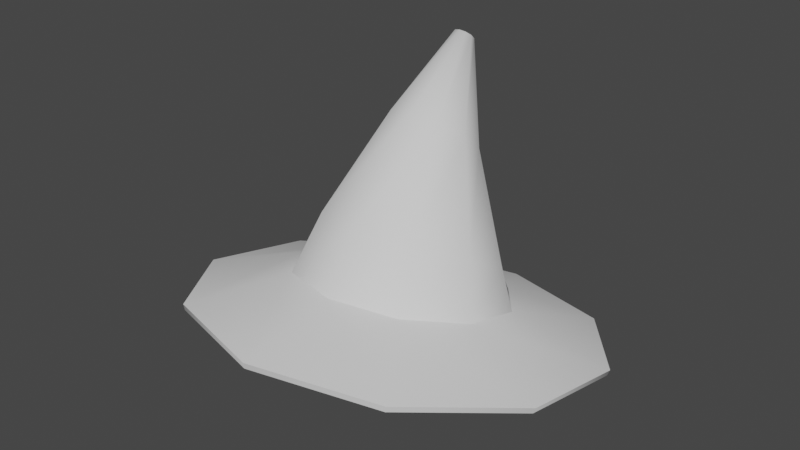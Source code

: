 # Source: msh_wizard_hat.blend  (saved by Blender 3.1.7; exported with 4.5.12 LTS)
import bpy
from mathutils import Matrix  # noqa: F401  (used for matrix-valued properties, if any)

bpy.ops.wm.read_factory_settings(use_empty=True)
scene = bpy.context.scene
scene.name = 'Scene'

# ---- collections
col_collection = bpy.data.collections.new('Collection'); scene.collection.children.link(col_collection)

# ---- node groups
ng_auto_smooth = bpy.data.node_groups.new('Auto Smooth', 'GeometryNodeTree')
_s = ng_auto_smooth.interface.new_socket(name='Geometry', in_out='OUTPUT', socket_type='NodeSocketGeometry')
_s = ng_auto_smooth.interface.new_socket(name='Geometry', in_out='INPUT', socket_type='NodeSocketGeometry')
_s = ng_auto_smooth.interface.new_socket(name='Angle', in_out='INPUT', socket_type='NodeSocketFloat')
_s.subtype = 'ANGLE'
_s.min_value = 0.0
_s.max_value = 3.142
ng_auto_smooth.is_modifier = True
_N = ng_auto_smooth.nodes; _L = ng_auto_smooth.links
n0 = _N.new('NodeGroupOutput'); n0.name = 'Group Output'; n0.location = (480, -100)
n1 = _N.new('NodeGroupInput'); n1.name = 'Group Input'; n1.location = (-420, -300)
n2 = _N.new('NodeGroupInput'); n2.name = 'Group Input.001'; n2.location = (-60, -100)
n3 = _N.new('GeometryNodeSetShadeSmooth'); n3.name = 'Set Shade Smooth'; n3.location = (120, -100)
n3.domain = 'EDGE'
n4 = _N.new('GeometryNodeSetShadeSmooth'); n4.name = 'Set Shade Smooth.001'; n4.location = (300, -100)
n5 = _N.new('GeometryNodeInputMeshEdgeAngle'); n5.name = 'Edge Angle'; n5.location = (-420, -220)
n6 = _N.new('GeometryNodeInputEdgeSmooth'); n6.name = 'Is Edge Smooth'; n6.location = (-60, -160)
n7 = _N.new('GeometryNodeInputShadeSmooth'); n7.name = 'Is Face Smooth'; n7.location = (-240, -340)
n8 = _N.new('FunctionNodeBooleanMath'); n8.name = 'Boolean Math'; n8.location = (-60, -220)
n9 = _N.new('FunctionNodeCompare'); n9.name = 'Compare'; n9.location = (-240, -180)
n9.operation = 'LESS_EQUAL'
_L.new(n5.outputs[0], n9.inputs[0])
_L.new(n4.outputs[0], n0.inputs[0])
_L.new(n1.outputs[1], n9.inputs[1])
_L.new(n9.outputs[0], n8.inputs[0])
_L.new(n7.outputs[0], n8.inputs[1])
_L.new(n2.outputs[0], n3.inputs[0])
_L.new(n6.outputs[0], n3.inputs[1])
_L.new(n3.outputs[0], n4.inputs[0])
_L.new(n8.outputs[0], n3.inputs[2])
n0.is_active_output = True

# ---- world
world_world = bpy.data.worlds.new('World'); scene.world = world_world
world_world.use_nodes = True; world_world.node_tree.nodes.clear()
_N = world_world.node_tree.nodes; _L = world_world.node_tree.links
n0 = _N.new('ShaderNodeOutputWorld'); n0.name = 'World Output'; n0.location = (300, 300)
n1 = _N.new('ShaderNodeBackground'); n1.name = 'Background'; n1.location = (10, 300)
n1.inputs[0].default_value = (0.05088, 0.05088, 0.05088, 1.0)
_L.new(n1.outputs[0], n0.inputs[0])
n0.is_active_output = True
world_world.color = (0.05088, 0.05088, 0.05088)
world_world.use_sun_shadow = False
world_world.sun_shadow_jitter_overblur = 0.0

# ---- meshes
me_msh_wizard_hat = bpy.data.meshes.new('msh_wizard_hat')
me_msh_wizard_hat.from_pydata([(-0.003064, 0.1055, 0.07948), (-0.05482, 0.08939, 0.08397), (-0.08681, 0.04719, 0.09571), (-0.08681, -0.00498, 0.1102), (-0.05482, -0.04719, 0.122), (-0.003064, -0.06331, 0.1264), (0.04869, -0.04719, 0.122), (0.08068, -0.00498, 0.1102), (0.08068, 0.04719, 0.09571), (0.04869, 0.08939, 0.08397), (-0.003064, 0.3372, -0.02523), (-0.1988, 0.2752, -0.01103), (-0.3198, 0.1129, 0.02614), (-0.3198, -0.08772, 0.07208), (-0.1988, -0.25, 0.1092), (-0.003064, -0.312, 0.1234), (0.1927, -0.25, 0.1092), (0.3137, -0.08772, 0.07208), (0.3137, 0.1129, 0.02614), (0.1927, 0.2752, -0.01103), (-0.003064, 0.1649, 0.1119), (-0.08488, 0.1414, 0.1244), (-0.1354, 0.07991, 0.1569), (-0.1354, 0.003879, 0.1972), (-0.08488, -0.05763, 0.2297), (-0.003064, -0.08112, 0.2422), (0.07875, -0.05763, 0.2297), (0.1293, 0.003878, 0.1972), (0.1293, 0.07991, 0.1569), (0.07875, 0.1414, 0.1244), (-0.003064, 0.1924, 0.0642), (-0.06954, 0.2677, 0.4238), (-0.1069, 0.1603, 0.07296), (-0.08027, 0.2651, 0.4258), (-0.1716, 0.07567, 0.09608), (-0.08698, 0.2583, 0.4318), (-0.172, -0.02962, 0.1249), (-0.08693, 0.25, 0.4396), (-0.1076, -0.1151, 0.1484), (-0.08017, 0.2436, 0.4459), (-0.003064, -0.1478, 0.1574), (-0.06953, 0.2415, 0.4483), (0.1015, -0.1151, 0.1484), (-0.05921, 0.2443, 0.4461), (0.1659, -0.02962, 0.1249), (-0.05294, 0.2509, 0.4403), (0.1654, 0.07567, 0.09608), (-0.05286, 0.2588, 0.4329), (0.1007, 0.1603, 0.07296), (-0.05909, 0.2652, 0.4266), (-0.003064, 0.3421, -0.01647), (-0.2004, 0.2796, -0.002203), (-0.3227, 0.1161, 0.03519), (-0.323, -0.08652, 0.08148), (-0.2009, -0.2507, 0.119), (-0.003064, -0.3135, 0.1333), (0.1948, -0.2507, 0.119), (0.3169, -0.08652, 0.08148), (0.3165, 0.1161, 0.03519), (0.1943, 0.2796, -0.002203), (-0.002915, 0.1748, 0.1131), (-0.09023, 0.1498, 0.1253), (-0.1445, 0.08372, 0.1589), (-0.1444, 0.002132, 0.2012), (-0.0903, -0.06354, 0.2357), (-0.002933, -0.08832, 0.2491), (0.08423, -0.06288, 0.2362), (0.1379, 0.003033, 0.2022), (0.1377, 0.0842, 0.1602), (0.08395, 0.1497, 0.1264), (-0.03623, 0.1965, 0.2665), (-0.08246, 0.1845, 0.2749), (-0.111, 0.1539, 0.2994), (-0.1109, 0.1166, 0.3304), (-0.08218, 0.08696, 0.3557), (-0.03621, 0.07628, 0.3657), (0.009387, 0.0884, 0.3568), (0.03744, 0.1186, 0.3325), (0.03756, 0.1555, 0.3022), (0.009592, 0.1853, 0.277), (-0.06927, 0.2562, 0.4379)], [], [(2, 3, 13, 12), (1, 2, 12, 11), (9, 0, 10, 19), (8, 9, 19, 18), (7, 8, 18, 17), (6, 7, 17, 16), (5, 6, 16, 15), (4, 5, 15, 14), (3, 4, 14, 13), (0, 1, 11, 10), (9, 29, 20, 0), (8, 28, 29, 9), (7, 27, 28, 8), (6, 26, 27, 7), (5, 25, 26, 6), (4, 24, 25, 5), (3, 23, 24, 4), (2, 22, 23, 3), (1, 21, 22, 2), (0, 20, 21, 1), (70, 71, 33, 31), (71, 72, 35, 33), (72, 73, 37, 35), (73, 74, 39, 37), (74, 75, 41, 39), (75, 76, 43, 41), (76, 77, 45, 43), (77, 78, 47, 45), (39, 80, 37), (78, 79, 49, 47), (79, 70, 31, 49), (34, 52, 53, 36), (32, 51, 52, 34), (48, 59, 50, 30), (46, 58, 59, 48), (44, 57, 58, 46), (42, 56, 57, 44), (40, 55, 56, 42), (38, 54, 55, 40), (36, 53, 54, 38), (30, 50, 51, 32), (48, 30, 60, 69), (46, 48, 69, 68), (44, 46, 68, 67), (42, 44, 67, 66), (40, 42, 66, 65), (38, 40, 65, 64), (36, 38, 64, 63), (34, 36, 63, 62), (32, 34, 62, 61), (30, 32, 61, 60), (69, 60, 70, 79), (68, 69, 79, 78), (67, 68, 78, 77), (66, 67, 77, 76), (65, 66, 76, 75), (64, 65, 75, 74), (63, 64, 74, 73), (62, 63, 73, 72), (61, 62, 72, 71), (60, 61, 71, 70), (33, 80, 31), (37, 80, 35), (35, 80, 33), (31, 80, 49), (49, 80, 47), (47, 80, 45), (45, 80, 43), (43, 80, 41), (41, 80, 39), (10, 11, 51, 50), (11, 12, 52, 51), (12, 13, 53, 52), (13, 14, 54, 53), (14, 15, 55, 54), (15, 16, 56, 55), (16, 17, 57, 56), (17, 18, 58, 57), (18, 19, 59, 58), (19, 10, 50, 59)])
me_msh_wizard_hat.polygons.foreach_set('use_smooth', [True] * 80)
_k = set([(10, 11), (10, 19), (11, 12), (12, 13), (13, 14), (14, 15), (15, 16), (16, 17), (17, 18), (18, 19), (30, 32), (30, 48), (32, 34), (34, 36), (36, 38), (38, 40), (40, 42), (42, 44), (44, 46), (46, 48), (50, 51), (50, 59), (51, 52), (52, 53), (53, 54), (54, 55), (55, 56), (56, 57), (57, 58), (58, 59)])
me_msh_wizard_hat.attributes.new('sharp_edge', 'BOOLEAN', 'EDGE').data.foreach_set('value', [ (min(e.vertices), max(e.vertices)) in _k for e in me_msh_wizard_hat.edges])
_uv = me_msh_wizard_hat.uv_layers.new(name='UVMap')
_uv.uv.foreach_set('vector', [0.2711, 0.1486, 0.353, 0.1574, 0.3788, 0.4621, 0.2956, 0.4715, 0.1898, 0.1417, 0.2711, 0.1486, 0.2956, 0.4715, 0.188, 0.4875, 0.8379, 0.1477, 0.9143, 0.1476, 0.9946, 0.5358, 0.8238, 0.4928, 0.7563, 0.1521, 0.8379, 0.1477, 0.8238, 0.4928, 0.7227, 0.4719, 0.6745, 0.1592, 0.7563, 0.1521, 0.7227, 0.4719, 0.6437, 0.4608, 0.5939, 0.1697, 0.6745, 0.1592, 0.6437, 0.4608, 0.5751, 0.4559, 0.5137, 0.1855, 0.5939, 0.1697, 0.5751, 0.4559, 0.5126, 0.4557, 0.4336, 0.1689, 0.5137, 0.1855, 0.5126, 0.4557, 0.4496, 0.457, 0.353, 0.1574, 0.4336, 0.1689, 0.4496, 0.457, 0.3788, 0.4621, 0.1138, 0.1385, 0.1898, 0.1417, 0.188, 0.4875, 0.006599, 0.5187, 0.8379, 0.1477, 0.85, 0.05835, 0.9393, 0.08066, 0.9143, 0.1476, 0.7563, 0.1521, 0.7616, 0.04141, 0.85, 0.05835, 0.8379, 0.1477, 0.6745, 0.1592, 0.6762, 0.02757, 0.7616, 0.04141, 0.7563, 0.1521, 0.5939, 0.1697, 0.5932, 0.01932, 0.6762, 0.02757, 0.6745, 0.1592, 0.5137, 0.1855, 0.5146, 0.01699, 0.5932, 0.01932, 0.5939, 0.1697, 0.4336, 0.1689, 0.4361, 0.01848, 0.5146, 0.01699, 0.5137, 0.1855, 0.353, 0.1574, 0.3534, 0.02568, 0.4361, 0.01848, 0.4336, 0.1689, 0.2711, 0.1486, 0.2684, 0.03794, 0.3534, 0.02568, 0.353, 0.1574, 0.1898, 0.1417, 0.1806, 0.05243, 0.2684, 0.03794, 0.2711, 0.1486, 0.1138, 0.1385, 0.09154, 0.07135, 0.1806, 0.05243, 0.1898, 0.1417, 0.3428, 0.8027, 0.3724, 0.771, 0.481, 0.8458, 0.4803, 0.8569, 0.3724, 0.771, 0.4079, 0.7466, 0.4847, 0.8381, 0.481, 0.8458, 0.4079, 0.7466, 0.4438, 0.7301, 0.4896, 0.833, 0.4847, 0.8381, 0.4438, 0.7301, 0.4777, 0.7191, 0.4954, 0.83, 0.4896, 0.833, 0.4777, 0.7191, 0.5107, 0.7134, 0.5017, 0.829, 0.4954, 0.83, 0.5107, 0.7134, 0.5437, 0.7136, 0.5081, 0.8301, 0.5017, 0.829, 0.5437, 0.7136, 0.5769, 0.7211, 0.5142, 0.8334, 0.5081, 0.8301, 0.5769, 0.7211, 0.6097, 0.7374, 0.5191, 0.8392, 0.5142, 0.8334, 0.4954, 0.83, 0.502, 0.8467, 0.4896, 0.833, 0.6097, 0.7374, 0.6388, 0.7656, 0.5219, 0.8476, 0.5191, 0.8392, 0.6388, 0.7656, 0.6587, 0.8055, 0.5213, 0.8583, 0.5219, 0.8476, 0.3198, 0.5792, 0.2962, 0.4764, 0.3791, 0.4661, 0.3918, 0.5525, 0.2371, 0.6205, 0.189, 0.4941, 0.2962, 0.4764, 0.3198, 0.5792, 0.768, 0.6118, 0.8223, 0.499, 0.9929, 0.5456, 0.8455, 0.6884, 0.6957, 0.5684, 0.7219, 0.4766, 0.8223, 0.499, 0.768, 0.6118, 0.6311, 0.5438, 0.6433, 0.4646, 0.7219, 0.4766, 0.6957, 0.5684, 0.5719, 0.5313, 0.575, 0.4594, 0.6433, 0.4646, 0.6311, 0.5438, 0.5141, 0.5256, 0.5126, 0.4589, 0.575, 0.4594, 0.5719, 0.5313, 0.4552, 0.536, 0.4498, 0.4606, 0.5126, 0.4589, 0.5141, 0.5256, 0.3918, 0.5525, 0.3791, 0.4661, 0.4498, 0.4606, 0.4552, 0.536, 0.1455, 0.6898, 0.007661, 0.5291, 0.189, 0.4941, 0.2371, 0.6205, 0.768, 0.6118, 0.8455, 0.6884, 0.7964, 0.7175, 0.7363, 0.6491, 0.6957, 0.5684, 0.768, 0.6118, 0.7363, 0.6491, 0.6735, 0.6108, 0.6311, 0.5438, 0.6957, 0.5684, 0.6735, 0.6108, 0.6162, 0.5921, 0.5719, 0.5313, 0.6311, 0.5438, 0.6162, 0.5921, 0.5656, 0.5856, 0.5141, 0.5256, 0.5719, 0.5313, 0.5656, 0.5856, 0.5173, 0.5862, 0.4552, 0.536, 0.5141, 0.5256, 0.5173, 0.5862, 0.4668, 0.5929, 0.3918, 0.5525, 0.4552, 0.536, 0.4668, 0.5929, 0.4096, 0.6061, 0.3198, 0.5792, 0.3918, 0.5525, 0.4096, 0.6061, 0.3421, 0.6281, 0.2371, 0.6205, 0.3198, 0.5792, 0.3421, 0.6281, 0.2665, 0.6651, 0.1455, 0.6898, 0.2371, 0.6205, 0.2665, 0.6651, 0.1904, 0.7269, 0.7363, 0.6491, 0.7964, 0.7175, 0.6587, 0.8055, 0.6388, 0.7656, 0.6735, 0.6108, 0.7363, 0.6491, 0.6388, 0.7656, 0.6097, 0.7374, 0.6162, 0.5921, 0.6735, 0.6108, 0.6097, 0.7374, 0.5769, 0.7211, 0.5656, 0.5856, 0.6162, 0.5921, 0.5769, 0.7211, 0.5437, 0.7136, 0.5173, 0.5862, 0.5656, 0.5856, 0.5437, 0.7136, 0.5107, 0.7134, 0.4668, 0.5929, 0.5173, 0.5862, 0.5107, 0.7134, 0.4777, 0.7191, 0.4096, 0.6061, 0.4668, 0.5929, 0.4777, 0.7191, 0.4438, 0.7301, 0.3421, 0.6281, 0.4096, 0.6061, 0.4438, 0.7301, 0.4079, 0.7466, 0.2665, 0.6651, 0.3421, 0.6281, 0.4079, 0.7466, 0.3724, 0.771, 0.1904, 0.7269, 0.2665, 0.6651, 0.3724, 0.771, 0.3428, 0.8027, 0.481, 0.8458, 0.502, 0.8467, 0.4803, 0.8569, 0.4896, 0.833, 0.502, 0.8467, 0.4847, 0.8381, 0.4847, 0.8381, 0.502, 0.8467, 0.481, 0.8458, 0.5213, 0.8583, 0.502, 0.8467, 0.5219, 0.8476, 0.5219, 0.8476, 0.502, 0.8467, 0.5191, 0.8392, 0.5191, 0.8392, 0.502, 0.8467, 0.5142, 0.8334, 0.5142, 0.8334, 0.502, 0.8467, 0.5081, 0.8301, 0.5081, 0.8301, 0.502, 0.8467, 0.5017, 0.829, 0.5017, 0.829, 0.502, 0.8467, 0.4954, 0.83, 0.006599, 0.5187, 0.188, 0.4875, 0.189, 0.4941, 0.007661, 0.5291, 0.188, 0.4875, 0.2956, 0.4715, 0.2962, 0.4764, 0.189, 0.4941, 0.2956, 0.4715, 0.3788, 0.4621, 0.3791, 0.4661, 0.2962, 0.4764, 0.3788, 0.4621, 0.4496, 0.457, 0.4498, 0.4606, 0.3791, 0.4661, 0.4496, 0.457, 0.5126, 0.4557, 0.5126, 0.4589, 0.4498, 0.4606, 0.5126, 0.4557, 0.5751, 0.4559, 0.575, 0.4594, 0.5126, 0.4589, 0.5751, 0.4559, 0.6437, 0.4608, 0.6433, 0.4646, 0.575, 0.4594, 0.6437, 0.4608, 0.7227, 0.4719, 0.7219, 0.4766, 0.6433, 0.4646, 0.7227, 0.4719, 0.8238, 0.4928, 0.8223, 0.499, 0.7219, 0.4766, 0.8238, 0.4928, 0.9946, 0.5358, 0.9929, 0.5456, 0.8223, 0.499])
me_msh_wizard_hat.use_remesh_fix_poles = True
me_msh_wizard_hat.use_remesh_preserve_attributes = False
me_msh_wizard_hat.update()

# ---- objects
ob_wizard_hat = bpy.data.objects.new('Wizard Hat', me_msh_wizard_hat)

# ---- transforms, parenting, visibility, modifiers, constraints
ob_wizard_hat.location = (0.002954, -0.06667, 0.695)
_m = ob_wizard_hat.modifiers.new('Auto Smooth', 'NODES')
_m.node_group = ng_auto_smooth
_gi = [s.identifier for s in ng_auto_smooth.interface.items_tree if s.item_type == 'SOCKET' and s.in_out == 'INPUT']
_m[_gi[1]] = 1.218  # Angle

# ---- collection membership
col_collection.objects.link(ob_wizard_hat)

# ---- scene / render settings (as saved in the file)
scene.frame_start = 1; scene.frame_end = 250; scene.frame_set(1)
scene.render.engine = 'BLENDER_EEVEE_NEXT'
scene.cycles.sampling_pattern = 'TABULATED_SOBOL'
scene.cycles.use_light_tree = False
scene.view_settings.view_transform = 'Filmic'
bpy.context.view_layer.update()

# ---- added for rendering (the .blend has no active camera and no usable light): camera, sun
cam_auto = bpy.data.cameras.new('AutoCamera')
cam_auto.lens = 50.0
cam_auto.sensor_width = 36.0
cam_auto.clip_end = 1000.0
ob_auto_camera = bpy.data.objects.new('AutoCamera', cam_auto)
scene.collection.objects.link(ob_auto_camera)
ob_auto_camera.location = (0.953969, -1.19726, 1.66982)
ob_auto_camera.rotation_euler = (1.09748, -7.21219e-08, 0.694738)
scene.camera = ob_auto_camera
light_auto_sun = bpy.data.lights.new('AutoSun', 'SUN')
light_auto_sun.energy = 3.0
light_auto_sun.angle = 0.0523599
ob_auto_sun = bpy.data.objects.new('AutoSun', light_auto_sun)
scene.collection.objects.link(ob_auto_sun)
ob_auto_sun.rotation_euler = (0.872665, 0.174533, 0.523599)
bpy.context.view_layer.update()

